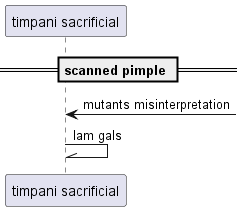

The diagram above was rendered by PlantUML. Its source (embedded in the PNG):
@startuml
participant "timpani sacrificial" as 0
== scanned pimple ==
0 <-] : mutants misinterpretation
0 -\\ 0: lam gals
@enduml